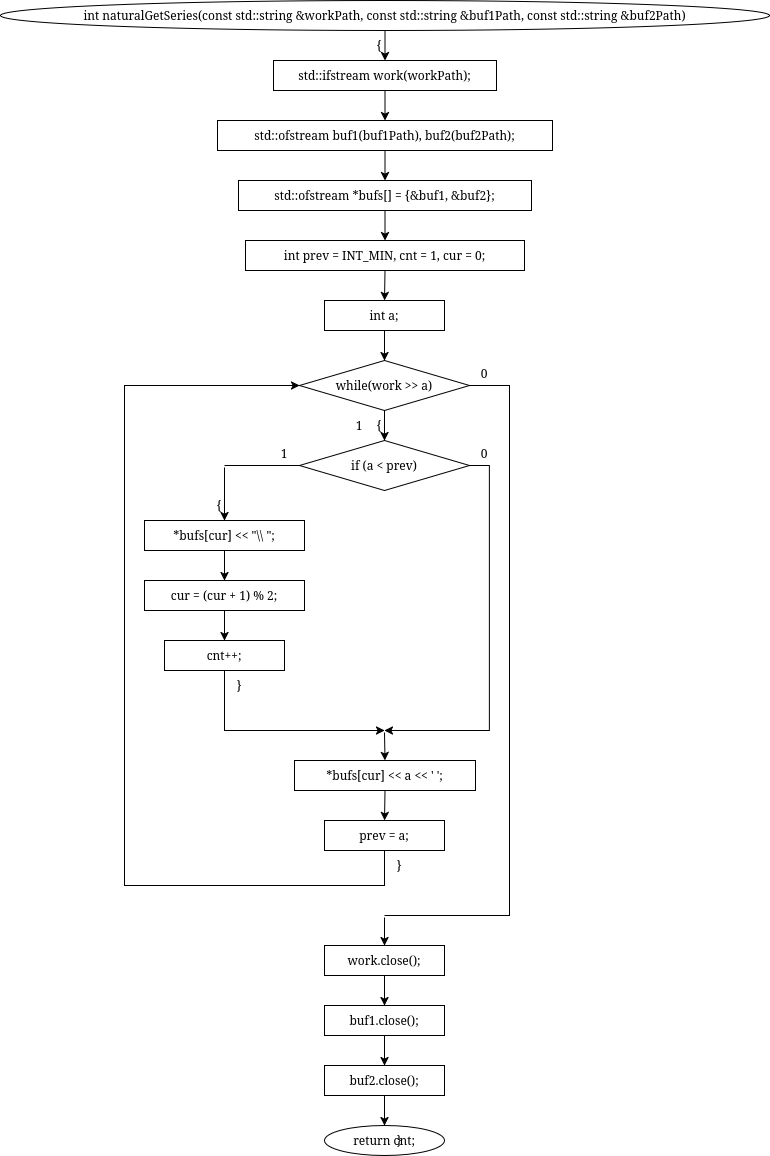

The diagram above was exported from draw.io. Its source (the exported page's mxGraphModel, read from the mxfile embedded in the PNG):
<mxGraphModel dx="1360" dy="986" grid="1" gridSize="10" guides="1" tooltips="1" connect="1" arrows="1" fold="1" page="1" pageScale="1" pageWidth="850" pageHeight="1100" math="0" shadow="0">
  <root>
    <mxCell id="0" />
    <mxCell id="1" parent="0" />
    <mxCell id="SjZjhHLcoPreo5zQU9hb-270" parent="1" style="ellipse;whiteSpace=wrap;html=1;" value="int naturalGetSeries(const std::string &amp;workPath, const std::string &amp;buf1Path, const std::string &amp;buf2Path)" vertex="1">
      <mxGeometry height="30" width="769" x="16" y="890" as="geometry" />
    </mxCell>
    <mxCell id="SjZjhHLcoPreo5zQU9hb-271" parent="1" style="text;html=1;whiteSpace=wrap;strokeColor=none;fillColor=none;align=center;verticalAlign=middle;rounded=0;" value="{" vertex="1">
      <mxGeometry height="16" width="20" x="385" y="927" as="geometry" />
    </mxCell>
    <mxCell id="SjZjhHLcoPreo5zQU9hb-272" parent="1" style="rounded=0;whiteSpace=wrap;html=1;" value="std::ifstream work(workPath);" vertex="1">
      <mxGeometry height="30" width="223" x="289" y="950" as="geometry" />
    </mxCell>
    <mxCell id="SjZjhHLcoPreo5zQU9hb-273" parent="1" style="rounded=0;whiteSpace=wrap;html=1;" value="std::ofstream buf1(buf1Path), buf2(buf2Path);" vertex="1">
      <mxGeometry height="30" width="335" x="233" y="1010" as="geometry" />
    </mxCell>
    <mxCell id="SjZjhHLcoPreo5zQU9hb-274" parent="1" style="rounded=0;whiteSpace=wrap;html=1;" value="std::ofstream *bufs[] = {&amp;buf1, &amp;buf2};" vertex="1">
      <mxGeometry height="30" width="293" x="254" y="1070" as="geometry" />
    </mxCell>
    <mxCell id="SjZjhHLcoPreo5zQU9hb-275" parent="1" style="rounded=0;whiteSpace=wrap;html=1;" value="int prev = INT_MIN, cnt = 1, cur = 0;" vertex="1">
      <mxGeometry height="30" width="279" x="261" y="1130" as="geometry" />
    </mxCell>
    <mxCell id="SjZjhHLcoPreo5zQU9hb-276" parent="1" style="rounded=0;whiteSpace=wrap;html=1;" value="int a;" vertex="1">
      <mxGeometry height="30" width="120" x="340" y="1190" as="geometry" />
    </mxCell>
    <mxCell id="SjZjhHLcoPreo5zQU9hb-277" parent="1" style="rhombus;whiteSpace=wrap;html=1;" value="while(work &gt;&gt; a)" vertex="1">
      <mxGeometry height="50" width="170" x="315" y="1250" as="geometry" />
    </mxCell>
    <mxCell id="SjZjhHLcoPreo5zQU9hb-278" parent="1" style="text;html=1;whiteSpace=wrap;strokeColor=none;fillColor=none;align=center;verticalAlign=middle;rounded=0;" value="{" vertex="1">
      <mxGeometry height="16" width="20" x="385" y="1307" as="geometry" />
    </mxCell>
    <mxCell id="SjZjhHLcoPreo5zQU9hb-279" parent="1" style="text;html=1;whiteSpace=wrap;strokeColor=none;fillColor=none;align=center;verticalAlign=middle;rounded=0;" value="1" vertex="1">
      <mxGeometry height="16" width="20" x="365" y="1307" as="geometry" />
    </mxCell>
    <mxCell id="SjZjhHLcoPreo5zQU9hb-280" parent="1" style="text;html=1;whiteSpace=wrap;strokeColor=none;fillColor=none;align=center;verticalAlign=middle;rounded=0;" value="0" vertex="1">
      <mxGeometry height="16" width="20" x="490" y="1255" as="geometry" />
    </mxCell>
    <mxCell id="SjZjhHLcoPreo5zQU9hb-281" parent="1" style="rhombus;whiteSpace=wrap;html=1;" value="if (a &lt; prev)" vertex="1">
      <mxGeometry height="50" width="170" x="315" y="1330" as="geometry" />
    </mxCell>
    <mxCell id="SjZjhHLcoPreo5zQU9hb-282" parent="1" style="text;html=1;whiteSpace=wrap;strokeColor=none;fillColor=none;align=center;verticalAlign=middle;rounded=0;" value="1" vertex="1">
      <mxGeometry height="16" width="20" x="290" y="1335" as="geometry" />
    </mxCell>
    <mxCell id="SjZjhHLcoPreo5zQU9hb-283" parent="1" style="text;html=1;whiteSpace=wrap;strokeColor=none;fillColor=none;align=center;verticalAlign=middle;rounded=0;" value="0" vertex="1">
      <mxGeometry height="16" width="20" x="490" y="1335" as="geometry" />
    </mxCell>
    <mxCell id="SjZjhHLcoPreo5zQU9hb-284" parent="1" style="text;html=1;whiteSpace=wrap;strokeColor=none;fillColor=none;align=center;verticalAlign=middle;rounded=0;" value="{" vertex="1">
      <mxGeometry height="16" width="20" x="225" y="1387" as="geometry" />
    </mxCell>
    <mxCell id="SjZjhHLcoPreo5zQU9hb-285" parent="1" style="rounded=0;whiteSpace=wrap;html=1;fillColor=none;strokeColor=none;" value="" vertex="1">
      <mxGeometry height="2" width="2" x="239" y="1355" as="geometry" />
    </mxCell>
    <mxCell id="SjZjhHLcoPreo5zQU9hb-286" parent="1" style="rounded=0;whiteSpace=wrap;html=1;" value="*bufs[cur] &lt;&lt; &quot;\\ &quot;;" vertex="1">
      <mxGeometry height="30" width="160" x="160" y="1410" as="geometry" />
    </mxCell>
    <mxCell id="SjZjhHLcoPreo5zQU9hb-287" parent="1" style="rounded=0;whiteSpace=wrap;html=1;" value="cur = (cur + 1) % 2;" vertex="1">
      <mxGeometry height="30" width="160" x="160" y="1470" as="geometry" />
    </mxCell>
    <mxCell id="SjZjhHLcoPreo5zQU9hb-288" parent="1" style="rounded=0;whiteSpace=wrap;html=1;" value="cnt++;" vertex="1">
      <mxGeometry height="30" width="120" x="180" y="1530" as="geometry" />
    </mxCell>
    <mxCell id="SjZjhHLcoPreo5zQU9hb-289" parent="1" style="text;html=1;whiteSpace=wrap;strokeColor=none;fillColor=none;align=center;verticalAlign=middle;rounded=0;" value="}" vertex="1">
      <mxGeometry height="16" width="20" x="245" y="1567" as="geometry" />
    </mxCell>
    <mxCell id="SjZjhHLcoPreo5zQU9hb-290" parent="1" style="rounded=0;whiteSpace=wrap;html=1;fillColor=none;strokeColor=none;" value="" vertex="1">
      <mxGeometry height="2" width="2" x="399" y="1620" as="geometry" />
    </mxCell>
    <mxCell id="SjZjhHLcoPreo5zQU9hb-291" parent="1" style="rounded=0;whiteSpace=wrap;html=1;" value="*bufs[cur] &lt;&lt; a &lt;&lt; ' ';" vertex="1">
      <mxGeometry height="30" width="181" x="310" y="1650" as="geometry" />
    </mxCell>
    <mxCell id="SjZjhHLcoPreo5zQU9hb-292" parent="1" style="rounded=0;whiteSpace=wrap;html=1;" value="prev = a;" vertex="1">
      <mxGeometry height="30" width="120" x="340" y="1710" as="geometry" />
    </mxCell>
    <mxCell id="SjZjhHLcoPreo5zQU9hb-293" parent="1" style="text;html=1;whiteSpace=wrap;strokeColor=none;fillColor=none;align=center;verticalAlign=middle;rounded=0;" value="}" vertex="1">
      <mxGeometry height="16" width="20" x="405" y="1747" as="geometry" />
    </mxCell>
    <mxCell id="SjZjhHLcoPreo5zQU9hb-294" parent="1" style="rounded=0;whiteSpace=wrap;html=1;fillColor=none;strokeColor=none;" value="" vertex="1">
      <mxGeometry height="2" width="2" x="399" y="1805" as="geometry" />
    </mxCell>
    <mxCell id="SjZjhHLcoPreo5zQU9hb-295" parent="1" style="rounded=0;whiteSpace=wrap;html=1;" value="work.close();" vertex="1">
      <mxGeometry height="30" width="120" x="340" y="1835" as="geometry" />
    </mxCell>
    <mxCell id="SjZjhHLcoPreo5zQU9hb-296" parent="1" style="rounded=0;whiteSpace=wrap;html=1;" value="buf1.close();" vertex="1">
      <mxGeometry height="30" width="120" x="340" y="1895" as="geometry" />
    </mxCell>
    <mxCell id="SjZjhHLcoPreo5zQU9hb-297" parent="1" style="rounded=0;whiteSpace=wrap;html=1;" value="buf2.close();" vertex="1">
      <mxGeometry height="30" width="120" x="340" y="1955" as="geometry" />
    </mxCell>
    <mxCell id="SjZjhHLcoPreo5zQU9hb-298" parent="1" style="ellipse;whiteSpace=wrap;html=1;" value="return cnt;" vertex="1">
      <mxGeometry height="30" width="120" x="340" y="2015" as="geometry" />
    </mxCell>
    <mxCell id="SjZjhHLcoPreo5zQU9hb-299" parent="1" style="text;html=1;whiteSpace=wrap;strokeColor=none;fillColor=none;align=center;verticalAlign=middle;rounded=0;" value="}" vertex="1">
      <mxGeometry height="16" width="20" x="405" y="2022" as="geometry" />
    </mxCell>
    <mxCell id="SjZjhHLcoPreo5zQU9hb-300" edge="1" parent="1" source="SjZjhHLcoPreo5zQU9hb-270" style="endArrow=classic;html=1;rounded=0;exitX=0.5;exitY=1;exitDx=0;exitDy=0;entryX=0.5;entryY=0;entryDx=0;entryDy=0;" target="SjZjhHLcoPreo5zQU9hb-272" value="">
      <mxGeometry relative="1" as="geometry" />
    </mxCell>
    <mxCell id="SjZjhHLcoPreo5zQU9hb-301" edge="1" parent="1" source="SjZjhHLcoPreo5zQU9hb-272" style="endArrow=classic;html=1;rounded=0;exitX=0.5;exitY=1;exitDx=0;exitDy=0;entryX=0.5;entryY=0;entryDx=0;entryDy=0;" target="SjZjhHLcoPreo5zQU9hb-273" value="">
      <mxGeometry relative="1" as="geometry" />
    </mxCell>
    <mxCell id="SjZjhHLcoPreo5zQU9hb-302" edge="1" parent="1" source="SjZjhHLcoPreo5zQU9hb-273" style="endArrow=classic;html=1;rounded=0;exitX=0.5;exitY=1;exitDx=0;exitDy=0;entryX=0.5;entryY=0;entryDx=0;entryDy=0;" target="SjZjhHLcoPreo5zQU9hb-274" value="">
      <mxGeometry relative="1" as="geometry" />
    </mxCell>
    <mxCell id="SjZjhHLcoPreo5zQU9hb-303" edge="1" parent="1" source="SjZjhHLcoPreo5zQU9hb-274" style="endArrow=classic;html=1;rounded=0;exitX=0.5;exitY=1;exitDx=0;exitDy=0;entryX=0.5;entryY=0;entryDx=0;entryDy=0;" target="SjZjhHLcoPreo5zQU9hb-275" value="">
      <mxGeometry relative="1" as="geometry" />
    </mxCell>
    <mxCell id="SjZjhHLcoPreo5zQU9hb-304" edge="1" parent="1" source="SjZjhHLcoPreo5zQU9hb-275" style="endArrow=classic;html=1;rounded=0;exitX=0.5;exitY=1;exitDx=0;exitDy=0;entryX=0.5;entryY=0;entryDx=0;entryDy=0;" target="SjZjhHLcoPreo5zQU9hb-276" value="">
      <mxGeometry relative="1" as="geometry" />
    </mxCell>
    <mxCell id="SjZjhHLcoPreo5zQU9hb-305" edge="1" parent="1" source="SjZjhHLcoPreo5zQU9hb-276" style="endArrow=classic;html=1;rounded=0;exitX=0.5;exitY=1;exitDx=0;exitDy=0;entryX=0.5;entryY=0;entryDx=0;entryDy=0;" target="SjZjhHLcoPreo5zQU9hb-277" value="">
      <mxGeometry relative="1" as="geometry" />
    </mxCell>
    <mxCell id="SjZjhHLcoPreo5zQU9hb-306" edge="1" parent="1" source="SjZjhHLcoPreo5zQU9hb-277" style="endArrow=classic;html=1;rounded=0;exitX=0.5;exitY=1;exitDx=0;exitDy=0;entryX=0.5;entryY=0;entryDx=0;entryDy=0;" target="SjZjhHLcoPreo5zQU9hb-281" value="">
      <mxGeometry relative="1" as="geometry" />
    </mxCell>
    <mxCell id="SjZjhHLcoPreo5zQU9hb-307" edge="1" parent="1" source="SjZjhHLcoPreo5zQU9hb-281" style="endArrow=none;html=1;rounded=0;exitX=0;exitY=0.5;exitDx=0;exitDy=0;entryX=0.5;entryY=0;entryDx=0;entryDy=0;" target="SjZjhHLcoPreo5zQU9hb-285" value="">
      <mxGeometry relative="1" as="geometry">
        <Array as="points">
          <mxPoint x="315" y="1355" />
          <mxPoint x="240" y="1355" />
        </Array>
      </mxGeometry>
    </mxCell>
    <mxCell id="SjZjhHLcoPreo5zQU9hb-308" edge="1" parent="1" source="SjZjhHLcoPreo5zQU9hb-285" style="endArrow=classic;html=1;rounded=0;exitX=0.5;exitY=1;exitDx=0;exitDy=0;entryX=0.5;entryY=0;entryDx=0;entryDy=0;" target="SjZjhHLcoPreo5zQU9hb-286" value="">
      <mxGeometry relative="1" as="geometry" />
    </mxCell>
    <mxCell id="SjZjhHLcoPreo5zQU9hb-309" edge="1" parent="1" source="SjZjhHLcoPreo5zQU9hb-286" style="endArrow=classic;html=1;rounded=0;exitX=0.5;exitY=1;exitDx=0;exitDy=0;entryX=0.5;entryY=0;entryDx=0;entryDy=0;" target="SjZjhHLcoPreo5zQU9hb-287" value="">
      <mxGeometry relative="1" as="geometry" />
    </mxCell>
    <mxCell id="SjZjhHLcoPreo5zQU9hb-310" edge="1" parent="1" source="SjZjhHLcoPreo5zQU9hb-287" style="endArrow=classic;html=1;rounded=0;exitX=0.5;exitY=1;exitDx=0;exitDy=0;entryX=0.5;entryY=0;entryDx=0;entryDy=0;" target="SjZjhHLcoPreo5zQU9hb-288" value="">
      <mxGeometry relative="1" as="geometry" />
    </mxCell>
    <mxCell id="SjZjhHLcoPreo5zQU9hb-311" edge="1" parent="1" source="SjZjhHLcoPreo5zQU9hb-288" style="endArrow=classic;html=1;rounded=0;exitX=0.5;exitY=1;exitDx=0;exitDy=0;entryX=0.5;entryY=0;entryDx=0;entryDy=0;" target="SjZjhHLcoPreo5zQU9hb-290" value="">
      <mxGeometry relative="1" as="geometry">
        <Array as="points">
          <mxPoint x="240" y="1590" />
          <mxPoint x="240" y="1620" />
          <mxPoint x="400" y="1620" />
        </Array>
      </mxGeometry>
    </mxCell>
    <mxCell id="SjZjhHLcoPreo5zQU9hb-312" edge="1" parent="1" source="SjZjhHLcoPreo5zQU9hb-281" style="endArrow=classic;html=1;rounded=0;exitX=1;exitY=0.5;exitDx=0;exitDy=0;entryX=0.5;entryY=0;entryDx=0;entryDy=0;" target="SjZjhHLcoPreo5zQU9hb-290" value="">
      <mxGeometry relative="1" as="geometry">
        <Array as="points">
          <mxPoint x="505" y="1355" />
          <mxPoint x="505" y="1620" />
          <mxPoint x="400" y="1620" />
        </Array>
      </mxGeometry>
    </mxCell>
    <mxCell id="SjZjhHLcoPreo5zQU9hb-313" edge="1" parent="1" source="SjZjhHLcoPreo5zQU9hb-290" style="endArrow=classic;html=1;rounded=0;exitX=0.5;exitY=1;exitDx=0;exitDy=0;entryX=0.5;entryY=0;entryDx=0;entryDy=0;" target="SjZjhHLcoPreo5zQU9hb-291" value="">
      <mxGeometry relative="1" as="geometry" />
    </mxCell>
    <mxCell id="SjZjhHLcoPreo5zQU9hb-314" edge="1" parent="1" source="SjZjhHLcoPreo5zQU9hb-291" style="endArrow=classic;html=1;rounded=0;exitX=0.5;exitY=1;exitDx=0;exitDy=0;entryX=0.5;entryY=0;entryDx=0;entryDy=0;" target="SjZjhHLcoPreo5zQU9hb-292" value="">
      <mxGeometry relative="1" as="geometry" />
    </mxCell>
    <mxCell id="SjZjhHLcoPreo5zQU9hb-315" edge="1" parent="1" source="SjZjhHLcoPreo5zQU9hb-292" style="endArrow=classic;html=1;rounded=0;exitX=0.5;exitY=1;exitDx=0;exitDy=0;entryX=0;entryY=0.5;entryDx=0;entryDy=0;" target="SjZjhHLcoPreo5zQU9hb-277" value="">
      <mxGeometry relative="1" as="geometry">
        <Array as="points">
          <mxPoint x="400" y="1775" />
          <mxPoint x="140" y="1775" />
          <mxPoint x="140" y="1275" />
        </Array>
      </mxGeometry>
    </mxCell>
    <mxCell id="SjZjhHLcoPreo5zQU9hb-316" edge="1" parent="1" source="SjZjhHLcoPreo5zQU9hb-277" style="endArrow=none;html=1;rounded=0;exitX=1;exitY=0.5;exitDx=0;exitDy=0;entryX=0.5;entryY=0;entryDx=0;entryDy=0;" target="SjZjhHLcoPreo5zQU9hb-294" value="">
      <mxGeometry relative="1" as="geometry">
        <Array as="points">
          <mxPoint x="525" y="1275" />
          <mxPoint x="525" y="1805" />
          <mxPoint x="400" y="1805" />
        </Array>
      </mxGeometry>
    </mxCell>
    <mxCell id="SjZjhHLcoPreo5zQU9hb-317" edge="1" parent="1" source="SjZjhHLcoPreo5zQU9hb-294" style="endArrow=classic;html=1;rounded=0;exitX=0.5;exitY=1;exitDx=0;exitDy=0;entryX=0.5;entryY=0;entryDx=0;entryDy=0;" target="SjZjhHLcoPreo5zQU9hb-295" value="">
      <mxGeometry relative="1" as="geometry" />
    </mxCell>
    <mxCell id="SjZjhHLcoPreo5zQU9hb-318" edge="1" parent="1" source="SjZjhHLcoPreo5zQU9hb-295" style="endArrow=classic;html=1;rounded=0;exitX=0.5;exitY=1;exitDx=0;exitDy=0;entryX=0.5;entryY=0;entryDx=0;entryDy=0;" target="SjZjhHLcoPreo5zQU9hb-296" value="">
      <mxGeometry relative="1" as="geometry" />
    </mxCell>
    <mxCell id="SjZjhHLcoPreo5zQU9hb-319" edge="1" parent="1" source="SjZjhHLcoPreo5zQU9hb-296" style="endArrow=classic;html=1;rounded=0;exitX=0.5;exitY=1;exitDx=0;exitDy=0;entryX=0.5;entryY=0;entryDx=0;entryDy=0;" target="SjZjhHLcoPreo5zQU9hb-297" value="">
      <mxGeometry relative="1" as="geometry" />
    </mxCell>
    <mxCell id="SjZjhHLcoPreo5zQU9hb-320" edge="1" parent="1" source="SjZjhHLcoPreo5zQU9hb-297" style="endArrow=classic;html=1;rounded=0;exitX=0.5;exitY=1;exitDx=0;exitDy=0;entryX=0.5;entryY=0;entryDx=0;entryDy=0;" target="SjZjhHLcoPreo5zQU9hb-298" value="">
      <mxGeometry relative="1" as="geometry" />
    </mxCell>
  </root>
</mxGraphModel>